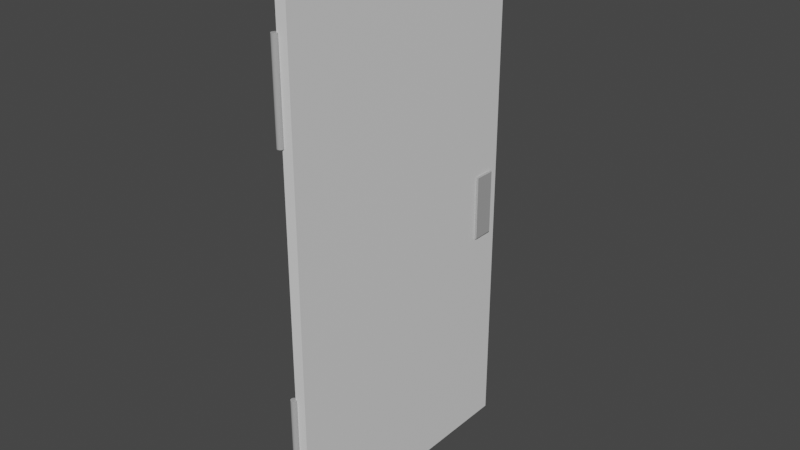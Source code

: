 # Source: Door2.blend  (saved by Blender 3.6.11; exported with 4.5.12 LTS)
import bpy
from mathutils import Matrix  # noqa: F401  (used for matrix-valued properties, if any)

bpy.ops.wm.read_factory_settings(use_empty=True)
scene = bpy.context.scene
scene.name = 'Scene'

# ---- collections
col_collection = bpy.data.collections.new('Collection'); scene.collection.children.link(col_collection)

# ---- materials (node trees are filled in below, after node groups)
mat_door_001 = bpy.data.materials.new('Door.001')
mat_door_001.use_transparent_shadow = False
mat_door_001.roughness = 0.5
mat_metal_001 = bpy.data.materials.new('Metal.001')
mat_metal_001.use_transparent_shadow = False
mat_metal_001.diffuse_color = (0.402, 0.402, 0.402, 1.0)
mat_metal_001.roughness = 0.5

# ---- material node trees
mat_door_001.use_nodes = True; mat_door_001.node_tree.nodes.clear()
_N = mat_door_001.node_tree.nodes; _L = mat_door_001.node_tree.links
n0 = _N.new('ShaderNodeBsdfPrincipled'); n0.name = 'Principled BSDF'; n0.location = (10, 300)
n0.distribution = 'GGX'
n0.subsurface_method = 'RANDOM_WALK_SKIN'
n0.inputs[3].default_value = 1.45
n0.inputs[27].default_value = (0.0, 0.0, 0.0, 1.0)
n0.inputs[28].default_value = 1.0
n1 = _N.new('ShaderNodeOutputMaterial'); n1.name = 'Material Output'; n1.location = (300, 300)
n2 = _N.new('ShaderNodeNormalMap'); n2.name = 'Normal Map'; n2.location = (-300, -300)
n2.label = 'Normal/Map'
n2.inputs[0].default_value = 0.0
_L.new(n0.outputs[0], n1.inputs[0])
_L.new(n2.outputs[0], n0.inputs[5])
n1.is_active_output = True
mat_metal_001.use_nodes = True; mat_metal_001.node_tree.nodes.clear()
_N = mat_metal_001.node_tree.nodes; _L = mat_metal_001.node_tree.links
n0 = _N.new('ShaderNodeBsdfPrincipled'); n0.name = 'Principled BSDF'; n0.location = (10, 300)
n0.distribution = 'GGX'
n0.subsurface_method = 'RANDOM_WALK_SKIN'
n0.inputs[0].default_value = (0.402, 0.402, 0.402, 1.0)
n0.inputs[3].default_value = 1.45
n0.inputs[27].default_value = (0.0, 0.0, 0.0, 1.0)
n0.inputs[28].default_value = 1.0
n1 = _N.new('ShaderNodeOutputMaterial'); n1.name = 'Material Output'; n1.location = (300, 300)
n2 = _N.new('ShaderNodeNormalMap'); n2.name = 'Normal Map'; n2.location = (-300, -300)
n2.label = 'Normal/Map'
n2.inputs[0].default_value = 0.0
_L.new(n0.outputs[0], n1.inputs[0])
_L.new(n2.outputs[0], n0.inputs[5])
n1.is_active_output = True

# ---- world
world_world = bpy.data.worlds.new('World'); scene.world = world_world
world_world.use_nodes = True; world_world.node_tree.nodes.clear()
_N = world_world.node_tree.nodes; _L = world_world.node_tree.links
n0 = _N.new('ShaderNodeOutputWorld'); n0.name = 'World Output'; n0.location = (300, 300)
n1 = _N.new('ShaderNodeBackground'); n1.name = 'Background'; n1.location = (10, 300)
n1.inputs[0].default_value = (0.05088, 0.05088, 0.05088, 1.0)
_L.new(n1.outputs[0], n0.inputs[0])
n0.is_active_output = True
world_world.color = (0.05088, 0.05088, 0.05088)
world_world.use_sun_shadow = False
world_world.sun_shadow_jitter_overblur = 0.0

# ---- meshes
me_cube_002 = bpy.data.meshes.new('Cube.002')
me_cube_002.from_pydata([(0.02, -2.98e-08, 0.0), (0.02, -2.98e-08, 2.0), (0.02, 1.0, 2.0), (0.02, 1.0, 0.0), (-0.02, -2.98e-08, 0.0), (-0.02, -2.98e-08, 2.0), (-0.02, 1.0, 2.0), (-0.02, 1.0, 0.0), (0.015, 1.0, 1.02), (0.015, 1.0, 0.82), (-0.015, 1.0, 1.02), (-0.015, 1.0, 0.82), (0.015, 0.9987, 1.02), (0.015, 0.9987, 0.82), (-0.015, 0.9987, 1.02), (-0.015, 0.9987, 0.82), (0.0075, 0.9987, 0.98), (0.0075, 0.9987, 0.94), (-0.0075, 0.9987, 0.98), (-0.0075, 0.9987, 0.94), (0.007425, 0.9982, 0.9798), (0.007425, 0.9982, 0.9402), (-0.007425, 0.9982, 0.9798), (-0.007425, 0.9982, 0.9402), (0.007425, 1.0, 0.9798), (0.007425, 1.0, 0.9402), (-0.007425, 1.008, 0.9798), (-0.007425, 1.008, 0.9402)], [], [(7, 6, 10, 11), (3, 0, 4, 7), (1, 0, 3, 2), (6, 7, 4, 5), (6, 5, 1, 2), (4, 0, 1, 5), (2, 3, 9, 8), (6, 2, 8, 10), (3, 7, 11, 9), (10, 8, 12, 14), (8, 9, 13, 12), (11, 10, 14, 15), (9, 11, 15, 13), (15, 14, 18, 19), (12, 13, 17, 16), (14, 12, 16, 18), (13, 15, 19, 17), (16, 17, 21, 20), (19, 18, 22, 23), (17, 19, 23, 21), (18, 16, 20, 22), (22, 20, 24, 26), (25, 27, 26, 24), (21, 23, 27, 25), (23, 22, 26, 27), (20, 21, 25, 24)])
me_cube_002.polygons.foreach_set('use_smooth', [True] * 26)
me_cube_002.polygons.foreach_set('material_index', [0, 0, 0, 0, 0, 0, 0, 0, 0, 0, 0, 0, 0, 1, 1, 1, 1, 1, 1, 1, 1, 1, 1, 1, 1, 1])
_k = set([(0, 1), (0, 3), (0, 4), (1, 2), (1, 5), (2, 3), (2, 6), (3, 7), (4, 5), (4, 7), (5, 6), (6, 7), (8, 9), (8, 10), (9, 11), (10, 11), (12, 13), (12, 14), (13, 15), (14, 15), (16, 17), (16, 18), (16, 20), (17, 19), (17, 21), (18, 19), (18, 22), (19, 23), (20, 21), (20, 22), (20, 24), (21, 23), (21, 25), (22, 23), (22, 26), (23, 27), (24, 26), (25, 27), (26, 27)])
me_cube_002.attributes.new('sharp_edge', 'BOOLEAN', 'EDGE').data.foreach_set('value', [ (min(e.vertices), max(e.vertices)) in _k for e in me_cube_002.edges])
_uv = me_cube_002.uv_layers.new(name='UVMap')
_uv.uv.foreach_set('vector', [0.9488, 0.9309, 0.9488, 0.0, 0.9512, 0.4561, 0.9512, 0.5492, 0.9861, 1.665e-07, 0.9861, 0.4634, 0.9674, 0.4634, 0.9674, 0.0, 0.4651, 0.0, 0.4651, 0.9309, 0.0, 0.9309, 0.0, 0.0, 0.9302, 0.0, 0.9302, 0.9309, 0.4651, 0.9309, 0.4651, 0.0, 0.9674, 0.9268, 0.9674, 0.4634, 0.9861, 0.4634, 0.9861, 0.9268, 0.9488, 0.9309, 0.9302, 0.9309, 0.9302, 0.0, 0.9488, 0.0, 0.9674, 0.0, 0.9674, 0.9309, 0.9651, 0.5492, 0.9651, 0.4561, 0.9488, 0.0, 0.9674, 0.0, 0.9651, 0.4561, 0.9512, 0.4561, 0.9674, 0.9309, 0.9488, 0.9309, 0.9512, 0.5492, 0.9651, 0.5492, 0.01365, 0.9309, 0.01365, 0.9448, 0.01303, 0.9448, 0.01303, 0.9309, 0.9867, 0.09309, 0.9867, 0.1862, 0.9861, 0.1862, 0.9861, 0.09309, 0.9861, 0.2793, 0.9861, 0.1862, 0.9867, 0.1862, 0.9867, 0.2793, 0.01427, 0.9309, 0.01427, 0.9448, 0.01365, 0.9448, 0.01365, 0.9309, 0.9861, 0.09309, 0.9861, 0.0, 0.9895, 0.01862, 0.9895, 0.03723, 1.0, 0.0, 1.0, 0.09309, 0.9965, 0.03723, 0.9965, 0.01862, 0.9861, 0.0, 1.0, 0.0, 0.9965, 0.01862, 0.9895, 0.01862, 1.0, 0.09309, 0.9861, 0.09309, 0.9895, 0.03723, 0.9965, 0.03723, 0.01194, 0.9309, 0.01194, 0.9495, 0.01171, 0.9494, 0.01171, 0.931, 0.01194, 0.9495, 0.01194, 0.9309, 0.01218, 0.931, 0.01218, 0.9494, 0.02393, 0.9309, 0.02393, 0.9378, 0.02369, 0.9378, 0.02369, 0.9309, 0.02369, 0.9309, 0.02369, 0.9378, 0.02344, 0.9378, 0.02344, 0.9309, 0.01885, 0.9378, 0.01885, 0.9309, 0.0197, 0.9309, 0.02344, 0.9378, 0.007103, 0.9493, 3.468e-09, 0.9493, 0.0, 0.9309, 0.007103, 0.9309, 0.01427, 0.9378, 0.01427, 0.9309, 0.01885, 0.9309, 0.01511, 0.9378, 0.007103, 0.9493, 0.007103, 0.9309, 0.01171, 0.9309, 0.01171, 0.9493, 0.01303, 0.9309, 0.01303, 0.9493, 0.01218, 0.9493, 0.01218, 0.9309])
me_cube_002.materials.append(mat_door_001)
me_cube_002.materials.append(mat_metal_001)
me_cube_002.update()
me_cube_002.normals_split_custom_set([tuple(v) for v in zip(*[iter([-4.964e-08, 1.0, 6.465e-08, -4.149e-08, 1.0, 5.413e-08, -8.511e-06, 1.0, 1.816e-08, -8.509e-06, 1.0, 2.172e-08, 0.0, 0.0, -1.0, 0.0, 0.0, -1.0, 0.0, 0.0, -1.0, 0.0, 0.0, -1.0, 1.0, 0.0, 0.0, 1.0, 0.0, 0.0, 1.0, 0.0, 0.0, 1.0, 0.0, 0.0, -1.0, 0.0, 0.0, -1.0, 0.0, 0.0, -1.0, 0.0, 0.0, -1.0, 0.0, 0.0, 0.0, 0.0, 1.0, 0.0, 0.0, 1.0, 0.0, 0.0, 1.0, 0.0, 0.0, 1.0, 0.0, -1.0, 0.0, 0.0, -1.0, 0.0, 0.0, -1.0, 0.0, 0.0, -1.0, 0.0, 4.149e-08, 1.0, 5.413e-08, 4.964e-08, 1.0, 6.465e-08, 8.509e-06, 1.0, 2.172e-08, 8.511e-06, 1.0, 1.816e-08, -4.149e-08, 1.0, 5.413e-08, 4.149e-08, 1.0, 5.413e-08, 8.511e-06, 1.0, 1.816e-08, -8.511e-06, 1.0, 1.816e-08, 4.964e-08, 1.0, 6.465e-08, -4.964e-08, 1.0, 6.465e-08, -8.509e-06, 1.0, 2.172e-08, 8.509e-06, 1.0, 2.172e-08, 0.7071, 0.0, -0.7071, -0.7071, 0.0, -0.7071, -0.7071, 0.0, -0.7071, 0.7071, 0.0, -0.7071, -0.7071, 0.0, -0.7071, -0.7071, 0.0, 0.7071, -0.7071, 0.0, 0.7071, -0.7071, 0.0, -0.7071, 0.7071, 0.0, 0.7071, 0.7071, 0.0, -0.7071, 0.7071, 0.0, -0.7071, 0.7071, 0.0, 0.7071, -0.7071, 0.0, 0.7071, 0.7071, 0.0, 0.7071, 0.7071, 0.0, 0.7071, -0.7071, 0.0, 0.7071, 2.105e-07, 1.0, 2.901e-07, 6.25e-07, 1.0, 7.906e-07, 3.324e-06, 1.0, -2.635e-07, 3.462e-06, 1.0, -5.566e-07, -6.25e-07, 1.0, 7.906e-07, -2.105e-07, 1.0, 2.901e-07, -3.462e-06, 1.0, -5.566e-07, -3.324e-06, 1.0, -2.635e-07, 6.25e-07, 1.0, 7.906e-07, -6.25e-07, 1.0, 7.906e-07, -3.324e-06, 1.0, -2.635e-07, 3.324e-06, 1.0, -2.635e-07, -2.105e-07, 1.0, 2.901e-07, 2.105e-07, 1.0, 2.901e-07, 3.462e-06, 1.0, -5.566e-07, -3.462e-06, 1.0, -5.566e-07, -0.9892, 0.1467, -7.151e-07, -0.9892, 0.1467, -7.151e-07, -0.9892, 0.1467, -7.151e-07, -0.9892, 0.1467, -7.151e-07, 0.9892, 0.1467, -7.151e-07, 0.9892, 0.1467, -7.151e-07, 0.9892, 0.1467, -7.151e-07, 0.9892, 0.1467, -7.151e-07, 0.0, 0.3677, 0.9299, 0.0, 0.3677, 0.9299, 0.0, 0.3677, 0.9299, 0.0, 0.3677, 0.9299, 0.0, 0.3677, -0.9299, 0.0, 0.3677, -0.9299, 0.0, 0.3677, -0.9299, 0.0, 0.3677, -0.9299, 0.0, 0.0, 1.0, 0.0, 0.0, 1.0, 0.0, 0.0, 1.0, 0.0, 0.0, 1.0, 0.8595, 0.5111, 0.0, 0.4776, 0.8786, 0.0, 0.4776, 0.8786, 0.0, 0.8595, 0.5111, 0.0, 0.0, -1.017e-05, -1.0, 0.0, -1.017e-05, -1.0, 0.0, -1.017e-05, -1.0, 0.0, -1.017e-05, -1.0, -1.0, 0.0, 0.0, -1.0, 0.0, 0.0, -1.0, 0.0, 0.0, -1.0, 0.0, 0.0, 1.0, 0.0, 0.0, 1.0, 0.0, 0.0, 0.8595, 0.5111, 0.0, 0.8595, 0.5111, 0.0])] * 3)])
me_cylinder_002 = bpy.data.meshes.new('Cylinder.002')
me_cylinder_002.from_pydata([(0.1492, 0.03947, -0.0275), (0.1492, 0.03947, 0.0275), (0.1492, -0.03947, -0.0275), (0.1492, -0.03947, 0.0275), (-0.0892, -0.03947, -0.0275), (-0.0892, -0.03947, 0.0275), (-0.0892, 0.03947, -0.0275), (-0.0892, 0.03947, 0.0275), (0.1508, 0.04053, 0.024), (0.1508, 0.04053, -0.024), (0.1508, -0.04053, 0.024), (0.1508, -0.04053, -0.024), (-0.0908, -0.04053, 0.024), (-0.0908, -0.04053, -0.024), (-0.0908, 0.04053, 0.024), (-0.0908, 0.04053, -0.024)], [], [(0, 2, 4, 6), (0, 6, 15, 9), (13, 4, 2, 11), (4, 13, 15, 6), (10, 11, 9, 8), (0, 9, 11, 2), (9, 15, 14, 8), (12, 14, 15, 13), (12, 13, 11, 10), (14, 12, 5, 7), (10, 3, 5, 12), (8, 1, 3, 10), (8, 14, 7, 1), (5, 3, 1, 7)])
_uv = me_cylinder_002.uv_layers.new(name='UVMap')
_uv.uv.foreach_set('vector', [0.6105, -2.669e-08, 0.3554, -1.554e-08, 0.3554, 0.7381, 0.6105, 0.7381, 0.3554, 0.7432, 0.3554, 0.005141, 0.3441, -1.504e-08, 0.3441, 0.7483, 0.01131, 4.944e-10, 1.202e-07, 0.005141, 9.645e-09, 0.7432, 0.01131, 0.7483, 0.5332, 0.7415, 0.5219, 0.7381, 0.5219, 1.0, 0.5332, 0.9966, 0.5445, 1.0, 0.6996, 1.0, 0.6996, 0.7381, 0.5445, 0.7381, 0.7109, 0.7415, 0.6996, 0.7381, 0.6996, 1.0, 0.7109, 0.9966, 0.3441, 0.7483, 0.3441, -1.504e-08, 0.189, -8.263e-09, 0.189, 0.7483, 0.3668, 0.7381, 0.3668, 1.0, 0.5219, 1.0, 0.5219, 0.7381, 0.1664, 7.274e-09, 0.01131, 4.944e-10, 0.01131, 0.7483, 0.1664, 0.7483, 0.3668, 1.0, 0.3668, 0.7381, 0.3554, 0.7415, 0.3554, 0.9966, 0.1664, 0.7483, 0.1777, 0.7432, 0.1777, 0.005141, 0.1664, 7.274e-09, 0.5445, 0.7381, 0.5332, 0.7415, 0.5332, 0.9966, 0.5445, 1.0, 0.189, 0.7483, 0.189, -8.263e-09, 0.1777, 0.005141, 0.1777, 0.7432, 0.6105, -2.612e-09, 0.6105, 0.7381, 0.8656, 0.7381, 0.8656, -1.376e-08])
me_cylinder_002.materials.append(mat_metal_001)
me_cylinder_002.update()
me_cylinder_002.normals_split_custom_set([tuple(v) for v in zip(*[iter([-8.66e-08, 0.0, -1.0, -8.66e-08, 0.0, -1.0, -8.66e-08, 0.0, -1.0, -8.66e-08, 0.0, -1.0, -2.901e-08, 0.957, -0.29, -2.901e-08, 0.957, -0.29, -2.901e-08, 0.957, -0.29, -2.901e-08, 0.957, -0.29, -1.451e-08, -0.957, -0.29, -1.451e-08, -0.957, -0.29, -1.451e-08, -0.957, -0.29, -1.451e-08, -0.957, -0.29, -0.9104, 0.0, -0.4138, -0.9104, 0.0, -0.4138, -0.9104, 0.0, -0.4138, -0.9104, 0.0, -0.4138, 1.0, 0.0, 0.0, 1.0, 0.0, 0.0, 1.0, 0.0, 0.0, 1.0, 0.0, 0.0, 0.9104, 0.0, -0.4138, 0.9104, 0.0, -0.4138, 0.9104, 0.0, -0.4138, 0.9104, 0.0, -0.4138, 7.779e-15, 1.0, 8.031e-08, 7.779e-15, 1.0, 8.031e-08, 7.779e-15, 1.0, 8.031e-08, 7.779e-15, 1.0, 8.031e-08, -1.0, 0.0, 0.0, -1.0, 0.0, 0.0, -1.0, 0.0, 0.0, -1.0, 0.0, 0.0, 7.71e-09, -1.0, -1.606e-07, 7.71e-09, -1.0, -1.606e-07, 7.71e-09, -1.0, -1.606e-07, 7.71e-09, -1.0, -1.606e-07, -0.9104, 0.0, 0.4138, -0.9104, 0.0, 0.4138, -0.9104, 0.0, 0.4138, -0.9104, 0.0, 0.4138, 3.523e-08, -0.957, 0.29, 3.523e-08, -0.957, 0.29, 3.523e-08, -0.957, 0.29, 3.523e-08, -0.957, 0.29, 0.9104, 0.0, 0.4138, 0.9104, 0.0, 0.4138, 0.9104, 0.0, 0.4138, 0.9104, 0.0, 0.4138, 2.901e-08, 0.957, 0.29, 2.901e-08, 0.957, 0.29, 2.901e-08, 0.957, 0.29, 2.901e-08, 0.957, 0.29, 1.113e-07, 0.0, 1.0, 1.113e-07, 0.0, 1.0, 1.113e-07, 0.0, 1.0, 1.113e-07, 0.0, 1.0])] * 3)])
me_cylinder_003 = bpy.data.meshes.new('Cylinder.003')
me_cylinder_003.from_pydata([(1.909e-08, 0.01125, -0.1688), (1.909e-08, 0.01125, 0.1687), (0.004305, 0.01039, -0.1688), (0.004305, 0.01039, 0.1687), (0.007955, 0.007955, -0.1688), (0.007955, 0.007955, 0.1687), (0.01039, 0.004305, -0.1688), (0.01039, 0.004305, 0.1687), (0.01125, -6.046e-09, -0.1688), (0.01125, -2.437e-08, 0.1687), (0.01039, -0.004305, -0.1688), (0.01039, -0.004305, 0.1687), (0.007955, -0.007955, -0.1688), (0.007955, -0.007955, 0.1687), (0.004305, -0.01039, -0.1688), (0.004305, -0.01039, 0.1687), (1.811e-08, -0.01125, -0.1688), (1.811e-08, -0.01125, 0.1687), (-0.004305, -0.01039, -0.1688), (-0.004305, -0.01039, 0.1687), (-0.007955, -0.007955, -0.1688), (-0.007955, -0.007955, 0.1687), (-0.01039, -0.004305, -0.1688), (-0.01039, -0.004305, 0.1687), (-0.01125, -5.42e-09, -0.1688), (-0.01125, -2.375e-08, 0.1687), (-0.01039, 0.004305, -0.1688), (-0.01039, 0.004305, 0.1687), (-0.007955, 0.007955, -0.1688), (-0.007955, 0.007955, 0.1687), (-0.004305, 0.01039, -0.1688), (-0.004305, 0.01039, 0.1687)], [], [(0, 1, 3, 2), (2, 3, 5, 4), (4, 5, 7, 6), (6, 7, 9, 8), (8, 9, 11, 10), (10, 11, 13, 12), (12, 13, 15, 14), (14, 15, 17, 16), (16, 17, 19, 18), (18, 19, 21, 20), (20, 21, 23, 22), (22, 23, 25, 24), (24, 25, 27, 26), (26, 27, 29, 28), (3, 1, 31, 29, 27, 25, 23, 21, 19, 17, 15, 13, 11, 9, 7, 5), (28, 29, 31, 30), (30, 31, 1, 0), (0, 2, 4, 6, 8, 10, 12, 14, 16, 18, 20, 22, 24, 26, 28, 30)])
me_cylinder_003.polygons.foreach_set('use_smooth', [True] * 18)
_k = set([(0, 2), (0, 30), (1, 3), (1, 31), (2, 4), (3, 5), (4, 6), (5, 7), (6, 8), (7, 9), (8, 10), (9, 11), (10, 12), (11, 13), (12, 14), (13, 15), (14, 16), (15, 17), (16, 18), (17, 19), (18, 20), (19, 21), (20, 22), (21, 23), (22, 24), (23, 25), (24, 26), (25, 27), (26, 28), (27, 29), (28, 30), (29, 31)])
me_cylinder_003.attributes.new('sharp_edge', 'BOOLEAN', 'EDGE').data.foreach_set('value', [ (min(e.vertices), max(e.vertices)) in _k for e in me_cylinder_003.edges])
_uv = me_cylinder_003.uv_layers.new(name='UVMap')
_uv.uv.foreach_set('vector', [-2.759e-09, 1.0, 4.139e-08, 0.0, 0.009197, 0.0, 0.009197, 1.0, 0.009197, 1.0, 0.009197, 0.0, 0.02121, 0.0, 0.02121, 1.0, 0.02121, 1.0, 0.02121, 0.0, 0.03422, 0.0, 0.03422, 1.0, 0.03422, 1.0, 0.03422, 0.0, 0.04623, 0.0, 0.04623, 1.0, 0.04623, 1.0, 0.04623, 0.0, 0.05543, 0.0, 0.05543, 1.0, 0.05543, 1.0, 0.05543, 0.0, 0.06745, 0.0, 0.06745, 1.0, 0.06745, 1.0, 0.06745, 0.0, 0.08045, 0.0, 0.08045, 1.0, 0.08045, 1.0, 0.08045, 0.0, 0.09247, 0.0, 0.09247, 1.0, 0.09247, 1.0, 0.09247, 0.0, 0.1017, 0.0, 0.1017, 1.0, 0.1479, 1.0, 0.1479, 0.0, 0.1599, 0.0, 0.1599, 1.0, 0.1599, 1.0, 0.1599, 0.0, 0.1729, 0.0, 0.1729, 1.0, 0.1729, 1.0, 0.1729, 0.0, 0.1849, 0.0, 0.1849, 1.0, 0.1017, 1.0, 0.1017, 0.0, 0.1109, 0.0, 0.1109, 1.0, 0.1109, 1.0, 0.1109, 0.0, 0.1229, 0.0, 0.1229, 1.0, 0.2241, 0.06539, 0.2111, 0.06539, 0.1991, 0.06041, 0.1899, 0.05121, 0.1849, 0.0392, 0.1849, 0.02619, 0.1899, 0.01417, 0.1991, 0.004977, 0.2111, 7.662e-10, 0.2241, 1.971e-07, 0.2362, 0.004977, 0.2453, 0.01417, 0.2503, 0.02619, 0.2503, 0.0392, 0.2453, 0.05121, 0.2362, 0.06041, 0.1229, 1.0, 0.1229, 0.0, 0.1359, 0.0, 0.1359, 1.0, 0.1359, 1.0, 0.1359, 0.0, 0.1479, 0.0, 0.1479, 1.0, 0.2111, 0.1308, 0.1991, 0.1258, 0.1899, 0.1166, 0.1849, 0.1046, 0.1849, 0.09158, 0.1899, 0.07956, 0.1991, 0.07036, 0.2111, 0.06539, 0.2241, 0.06539, 0.2362, 0.07036, 0.2453, 0.07956, 0.2503, 0.09158, 0.2503, 0.1046, 0.2453, 0.1166, 0.2362, 0.1258, 0.2241, 0.1308])
me_cylinder_003.materials.append(mat_metal_001)
me_cylinder_003.update()
me_cylinder_003.normals_split_custom_set([tuple(v) for v in zip(*[iter([1.838e-07, 1.0, 5.633e-08, 1.838e-07, 1.0, 5.633e-08, 0.3827, 0.9239, 5.133e-08, 0.3827, 0.9239, 5.133e-08, 0.3827, 0.9239, 5.133e-08, 0.3827, 0.9239, 5.133e-08, 0.7071, 0.7071, 3.943e-08, 0.7071, 0.7071, 3.943e-08, 0.7071, 0.7071, 3.943e-08, 0.7071, 0.7071, 3.943e-08, 0.9239, 0.3827, 2.109e-08, 0.9239, 0.3827, 2.109e-08, 0.9239, 0.3827, 2.109e-08, 0.9239, 0.3827, 2.109e-08, 1.0, -3.869e-08, -1.73e-15, 1.0, -9.672e-09, -5.765e-16, 1.0, -9.672e-09, -5.765e-16, 1.0, -3.869e-08, -1.73e-15, 0.9239, -0.3827, -2.109e-08, 0.9239, -0.3827, -2.109e-08, 0.9239, -0.3827, -2.109e-08, 0.9239, -0.3827, -2.109e-08, 0.7071, -0.7071, -3.943e-08, 0.7071, -0.7071, -3.943e-08, 0.7071, -0.7071, -3.943e-08, 0.7071, -0.7071, -3.943e-08, 0.3827, -0.9239, -5.133e-08, 0.3827, -0.9239, -5.133e-08, 0.3827, -0.9239, -5.133e-08, 0.3827, -0.9239, -5.133e-08, 1.451e-07, -1.0, -5.508e-08, 1.451e-07, -1.0, -5.508e-08, 1.451e-07, -1.0, -5.508e-08, 1.451e-07, -1.0, -5.508e-08, -0.3827, -0.9239, -5.133e-08, -0.3827, -0.9239, -5.133e-08, -0.3827, -0.9239, -5.133e-08, -0.3827, -0.9239, -5.133e-08, -0.7071, -0.7071, -3.943e-08, -0.7071, -0.7071, -3.943e-08, -0.7071, -0.7071, -3.943e-08, -0.7071, -0.7071, -3.943e-08, -0.9239, -0.3827, -2.109e-08, -0.9239, -0.3827, -2.109e-08, -0.9239, -0.3827, -2.109e-08, -0.9239, -0.3827, -2.109e-08, -1.0, 0.0, -3.912e-11, -1.0, 2.902e-08, -3.912e-11, -1.0, 2.902e-08, -3.912e-11, -1.0, 0.0, -3.912e-11, -0.9239, 0.3827, 2.105e-08, -0.9239, 0.3827, 2.105e-08, -0.9239, 0.3827, 2.105e-08, -0.9239, 0.3827, 2.105e-08, -0.7071, 0.7071, 3.943e-08, -0.7071, 0.7071, 3.943e-08, -6.009e-07, 0.0, 1.0, -6.009e-07, 0.0, 1.0, -6.009e-07, 0.0, 1.0, -6.009e-07, 0.0, 1.0, -6.009e-07, 0.0, 1.0, -6.009e-07, 0.0, 1.0, -6.009e-07, 0.0, 1.0, -6.009e-07, 0.0, 1.0, -6.009e-07, 0.0, 1.0, -6.009e-07, 0.0, 1.0, -6.009e-07, 0.0, 1.0, -6.009e-07, 0.0, 1.0, -6.009e-07, 0.0, 1.0, -6.009e-07, 0.0, 1.0, -6.009e-07, 0.0, 1.0, -6.009e-07, 0.0, 1.0, -0.7071, 0.7071, 3.943e-08, -0.7071, 0.7071, 3.943e-08, -0.3827, 0.9239, 5.258e-08, -0.3827, 0.9239, 5.258e-08, -0.3827, 0.9239, 5.258e-08, -0.3827, 0.9239, 5.258e-08, 1.838e-07, 1.0, 5.633e-08, 1.838e-07, 1.0, 5.633e-08, 3.756e-07, 0.0, -1.0, 3.756e-07, 0.0, -1.0, 3.756e-07, 0.0, -1.0, 3.756e-07, 0.0, -1.0, 3.756e-07, 0.0, -1.0, 3.756e-07, 0.0, -1.0, 3.756e-07, 0.0, -1.0, 3.756e-07, 0.0, -1.0, 3.756e-07, 0.0, -1.0, 3.756e-07, 0.0, -1.0, 3.756e-07, 0.0, -1.0, 3.756e-07, 0.0, -1.0, 3.756e-07, 0.0, -1.0, 3.756e-07, 0.0, -1.0, 3.756e-07, 0.0, -1.0, 3.756e-07, 0.0, -1.0])] * 3)])

# ---- objects
ob_cube_001 = bpy.data.objects.new('Cube.001', me_cube_002)
ob_cylinder_004 = bpy.data.objects.new('Cylinder.004', me_cylinder_002)
ob_cylinder_005 = bpy.data.objects.new('Cylinder.005', me_cylinder_003)
ob_cylinder_006 = bpy.data.objects.new('Cylinder.006', me_cylinder_003)

# ---- transforms, parenting, visibility, modifiers, constraints
ob_cube_001.location = (0.024, 0.004, 0.0)
ob_cube_001.rotation_euler = (-1.629e-07, 0.0, 0.0)
ob_cube_001.color = (0.8, 0.8, 0.8, 1.0)
ob_cylinder_004.location = (0.024, 0.93, 0.95)
ob_cylinder_004.rotation_euler = (-2.821e-07, 1.571, 0.0)
ob_cylinder_004.color = (0.8, 0.8, 0.8, 1.0)
ob_cylinder_005.location = (0.0, 0.0, 0.4)
ob_cylinder_005.rotation_euler = (-1.629e-07, 0.0, 0.0)
ob_cylinder_005.color = (0.8, 0.8, 0.8, 1.0)
ob_cylinder_006.location = (0.0, 0.0, 1.6)
ob_cylinder_006.rotation_euler = (-1.629e-07, 0.0, 0.0)
ob_cylinder_006.color = (0.8, 0.8, 0.8, 1.0)

# ---- collection membership
col_collection.objects.link(ob_cube_001)
col_collection.objects.link(ob_cylinder_004)
col_collection.objects.link(ob_cylinder_005)
col_collection.objects.link(ob_cylinder_006)

# ---- scene / render settings (as saved in the file)
scene.frame_start = 1; scene.frame_end = 250; scene.frame_set(1)
scene.render.engine = 'BLENDER_EEVEE_NEXT'
scene.cycles.sampling_pattern = 'TABULATED_SOBOL'
scene.cycles.use_light_tree = False
scene.view_settings.view_transform = 'Filmic'
bpy.context.view_layer.update()

# ---- added for rendering (the .blend has no active camera and no usable light): camera, sun
cam_auto = bpy.data.cameras.new('AutoCamera')
cam_auto.lens = 50.0
cam_auto.sensor_width = 36.0
cam_auto.clip_end = 1000.0
ob_auto_camera = bpy.data.objects.new('AutoCamera', cam_auto)
scene.collection.objects.link(ob_auto_camera)
ob_auto_camera.location = (2.09954, -1.99489, 2.66353)
ob_auto_camera.rotation_euler = (1.09748, -7.21219e-08, 0.694738)
scene.camera = ob_auto_camera
light_auto_sun = bpy.data.lights.new('AutoSun', 'SUN')
light_auto_sun.energy = 3.0
light_auto_sun.angle = 0.0523599
ob_auto_sun = bpy.data.objects.new('AutoSun', light_auto_sun)
scene.collection.objects.link(ob_auto_sun)
ob_auto_sun.rotation_euler = (0.872665, 0.174533, 0.523599)
bpy.context.view_layer.update()
